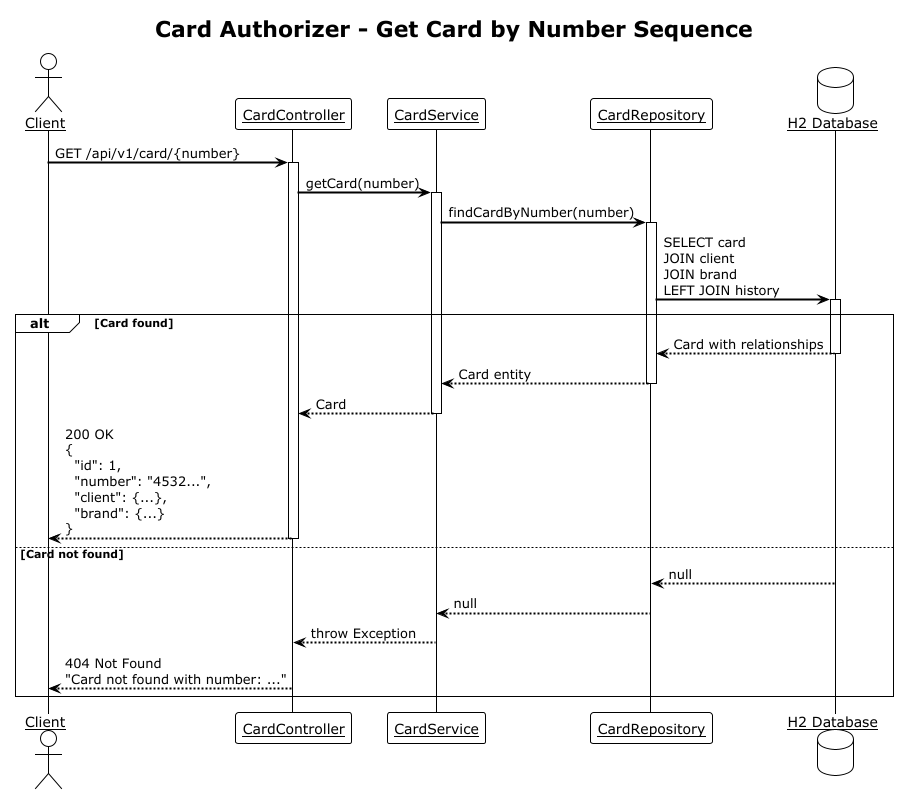

The diagram above was rendered by PlantUML. Its source (embedded in the PNG):
@startuml Card_Authorizer_GetCard_Sequence
!theme plain

skinparam backgroundColor #FFFFFF
skinparam sequenceArrowThickness 2
skinparam sequenceParticipant underline

title Card Authorizer - Get Card by Number Sequence

actor Client
participant "CardController" as Controller
participant "CardService" as Service
participant "CardRepository" as CardRepo
database "H2 Database" as DB

Client -> Controller: GET /api/v1/card/{number}
activate Controller

Controller -> Service: getCard(number)
activate Service

Service -> CardRepo: findCardByNumber(number)
activate CardRepo

CardRepo -> DB: SELECT card\nJOIN client\nJOIN brand\nLEFT JOIN history
activate DB

alt Card found
    DB --> CardRepo: Card with relationships
    deactivate DB
    CardRepo --> Service: Card entity
    deactivate CardRepo

    Service --> Controller: Card
    deactivate Service

    Controller --> Client: 200 OK\n{\n  "id": 1,\n  "number": "4532...",\n  "client": {...},\n  "brand": {...}\n}
    deactivate Controller

else Card not found
    DB --> CardRepo: null
    deactivate DB
    CardRepo --> Service: null
    deactivate CardRepo

    Service --> Controller: throw Exception
    deactivate Service

    Controller --> Client: 404 Not Found\n"Card not found with number: ..."
    deactivate Controller
end

@enduml